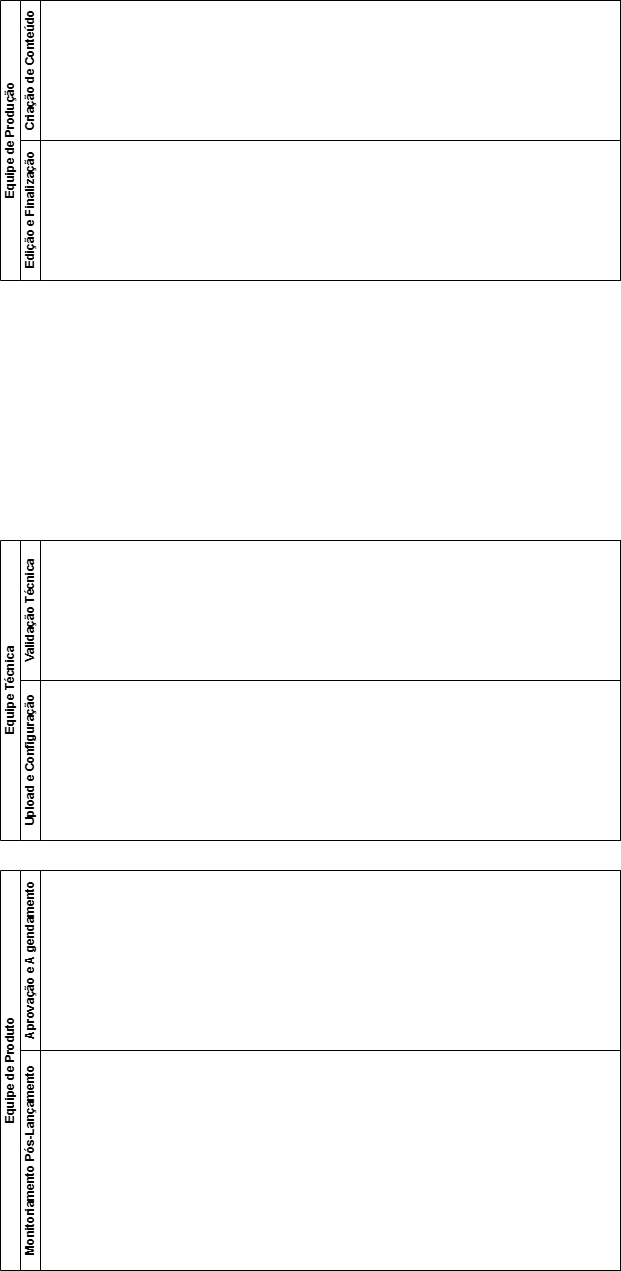

The diagram above was exported from draw.io. Its source (the exported page's mxGraphModel, read from the mxfile embedded in the PNG):
<mxGraphModel dx="872" dy="387" grid="1" gridSize="10" guides="1" tooltips="1" connect="1" arrows="1" fold="1" page="1" pageScale="1" pageWidth="827" pageHeight="1169" math="0" shadow="0">
  <root>
    <mxCell id="0" />
    <mxCell id="1" parent="0" />
    <mxCell id="GgeO61miiB5zIxuMxcz8-1" value="&lt;font style=&quot;vertical-align: inherit;&quot;&gt;&lt;font style=&quot;vertical-align: inherit;&quot;&gt;Equipe de Produção&lt;/font&gt;&lt;/font&gt;" style="swimlane;childLayout=stackLayout;resizeParent=1;resizeParentMax=0;horizontal=0;startSize=20;horizontalStack=0;html=1;" vertex="1" parent="1">
      <mxGeometry x="100" y="130" width="620" height="280" as="geometry">
        <mxRectangle x="30" y="40" width="40" height="50" as="alternateBounds" />
      </mxGeometry>
    </mxCell>
    <mxCell id="GgeO61miiB5zIxuMxcz8-2" value="&lt;font style=&quot;vertical-align: inherit;&quot;&gt;&lt;font style=&quot;vertical-align: inherit;&quot;&gt;Criação de Conteúdo&lt;/font&gt;&lt;/font&gt;" style="swimlane;startSize=20;horizontal=0;html=1;" vertex="1" parent="GgeO61miiB5zIxuMxcz8-1">
      <mxGeometry x="20" width="600" height="140" as="geometry">
        <mxRectangle x="20" width="600" height="30" as="alternateBounds" />
      </mxGeometry>
    </mxCell>
    <mxCell id="GgeO61miiB5zIxuMxcz8-4" value="&lt;font style=&quot;vertical-align: inherit;&quot;&gt;&lt;font style=&quot;vertical-align: inherit;&quot;&gt;Edição e Finalização&lt;/font&gt;&lt;/font&gt;" style="swimlane;startSize=20;horizontal=0;html=1;" vertex="1" parent="GgeO61miiB5zIxuMxcz8-1">
      <mxGeometry x="20" y="140" width="600" height="140" as="geometry" />
    </mxCell>
    <mxCell id="GgeO61miiB5zIxuMxcz8-7" value="&lt;font style=&quot;vertical-align: inherit;&quot;&gt;&lt;font style=&quot;vertical-align: inherit;&quot;&gt;Equipe Técnica&lt;/font&gt;&lt;/font&gt;" style="swimlane;childLayout=stackLayout;resizeParent=1;resizeParentMax=0;horizontal=0;startSize=20;horizontalStack=0;html=1;" vertex="1" parent="1">
      <mxGeometry x="100" y="670" width="620" height="300" as="geometry" />
    </mxCell>
    <mxCell id="GgeO61miiB5zIxuMxcz8-8" value="&lt;font style=&quot;vertical-align: inherit;&quot;&gt;&lt;font style=&quot;vertical-align: inherit;&quot;&gt;Validação Técnica&lt;/font&gt;&lt;/font&gt;" style="swimlane;startSize=20;horizontal=0;html=1;" vertex="1" parent="GgeO61miiB5zIxuMxcz8-7">
      <mxGeometry x="20" width="600" height="140" as="geometry">
        <mxRectangle x="20" width="704" height="30" as="alternateBounds" />
      </mxGeometry>
    </mxCell>
    <mxCell id="GgeO61miiB5zIxuMxcz8-9" value="&lt;font style=&quot;vertical-align: inherit;&quot;&gt;&lt;font style=&quot;vertical-align: inherit;&quot;&gt;Upload e Configuração&lt;/font&gt;&lt;/font&gt;" style="swimlane;startSize=20;horizontal=0;html=1;" vertex="1" parent="GgeO61miiB5zIxuMxcz8-7">
      <mxGeometry x="20" y="140" width="600" height="160" as="geometry">
        <mxRectangle x="20" y="120" width="704" height="30" as="alternateBounds" />
      </mxGeometry>
    </mxCell>
    <mxCell id="GgeO61miiB5zIxuMxcz8-11" value="&lt;font style=&quot;vertical-align: inherit;&quot;&gt;&lt;font style=&quot;vertical-align: inherit;&quot;&gt;Equipe de Produto&lt;/font&gt;&lt;/font&gt;" style="swimlane;childLayout=stackLayout;resizeParent=1;resizeParentMax=0;horizontal=0;startSize=20;horizontalStack=0;html=1;" vertex="1" parent="1">
      <mxGeometry x="100" y="1000" width="620" height="400" as="geometry" />
    </mxCell>
    <mxCell id="GgeO61miiB5zIxuMxcz8-12" value="&lt;font style=&quot;vertical-align: inherit;&quot;&gt;&lt;font style=&quot;vertical-align: inherit;&quot;&gt;Aprovação e A gendamento&lt;/font&gt;&lt;/font&gt;" style="swimlane;startSize=20;horizontal=0;html=1;" vertex="1" parent="GgeO61miiB5zIxuMxcz8-11">
      <mxGeometry x="20" width="600" height="180" as="geometry" />
    </mxCell>
    <mxCell id="GgeO61miiB5zIxuMxcz8-13" value="&lt;font style=&quot;vertical-align: inherit;&quot;&gt;&lt;font style=&quot;vertical-align: inherit;&quot;&gt;Monitoriamento Pós-Lançamento&lt;/font&gt;&lt;/font&gt;" style="swimlane;startSize=20;horizontal=0;html=1;" vertex="1" parent="GgeO61miiB5zIxuMxcz8-11">
      <mxGeometry x="20" y="180" width="600" height="220" as="geometry" />
    </mxCell>
  </root>
</mxGraphModel>